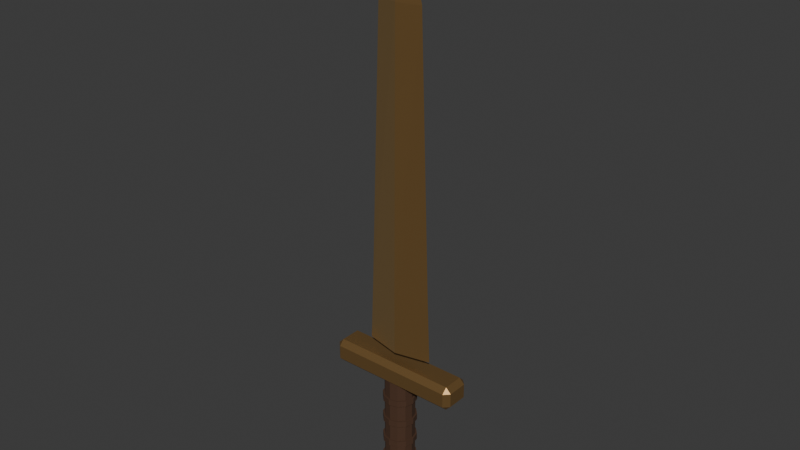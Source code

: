 # Source: bronze_sword.blend  (saved by Blender 5.2.45; exported with 4.5.12 LTS)
import bpy
from mathutils import Matrix  # noqa: F401  (used for matrix-valued properties, if any)

bpy.ops.wm.read_factory_settings(use_empty=True)
scene = bpy.context.scene
scene.name = 'Scene'

# ---- collections
col_collection = bpy.data.collections.new('Collection'); scene.collection.children.link(col_collection)

# ---- materials (node trees are filled in below, after node groups)
mat_bronze = bpy.data.materials.new('Bronze')
mat_bronzeedge = bpy.data.materials.new('BronzeEdge')
mat_brownleather = bpy.data.materials.new('BrownLeather')

# ---- material node trees
mat_bronze.use_nodes = True; mat_bronze.node_tree.nodes.clear()
_N = mat_bronze.node_tree.nodes; _L = mat_bronze.node_tree.links
n0 = _N.new('ShaderNodeBsdfPrincipled'); n0.name = 'Principled BSDF'; n0.location = (-200, 100)
n0.inputs[0].default_value = (0.34, 0.2, 0.075, 1.0)
n0.inputs[1].default_value = 0.7
n0.inputs[2].default_value = 0.38
n0.inputs[10].default_value = 0.005
n1 = _N.new('ShaderNodeOutputMaterial'); n1.name = 'Material Output'; n1.location = (200, 100)
_L.new(n0.outputs[0], n1.inputs[0])
n1.is_active_output = True
mat_bronzeedge.use_nodes = True; mat_bronzeedge.node_tree.nodes.clear()
_N = mat_bronzeedge.node_tree.nodes; _L = mat_bronzeedge.node_tree.links
n0 = _N.new('ShaderNodeBsdfPrincipled'); n0.name = 'Principled BSDF'; n0.location = (-200, 100)
n0.inputs[0].default_value = (0.52, 0.34, 0.15, 1.0)
n0.inputs[1].default_value = 0.75
n0.inputs[2].default_value = 0.3
n0.inputs[10].default_value = 0.005
n1 = _N.new('ShaderNodeOutputMaterial'); n1.name = 'Material Output'; n1.location = (200, 100)
_L.new(n0.outputs[0], n1.inputs[0])
n1.is_active_output = True
mat_brownleather.use_nodes = True; mat_brownleather.node_tree.nodes.clear()
_N = mat_brownleather.node_tree.nodes; _L = mat_brownleather.node_tree.links
n0 = _N.new('ShaderNodeBsdfPrincipled'); n0.name = 'Principled BSDF'; n0.location = (-200, 100)
n0.inputs[0].default_value = (0.065, 0.028, 0.012, 1.0)
n0.inputs[2].default_value = 0.88
n0.inputs[10].default_value = 0.005
n1 = _N.new('ShaderNodeOutputMaterial'); n1.name = 'Material Output'; n1.location = (200, 100)
_L.new(n0.outputs[0], n1.inputs[0])
n1.is_active_output = True

# ---- world
world_world = bpy.data.worlds.new('World'); scene.world = world_world
world_world.use_nodes = True; world_world.node_tree.nodes.clear()
_N = world_world.node_tree.nodes; _L = world_world.node_tree.links
n0 = _N.new('ShaderNodeOutputWorld'); n0.name = 'World Output'; n0.location = (200, 100)
n1 = _N.new('ShaderNodeBackground'); n1.name = 'Background'; n1.location = (-200, 100)
n1.inputs[0].default_value = (0.05088, 0.05088, 0.05088, 1.0)
_L.new(n1.outputs[0], n0.inputs[0])
n0.is_active_output = True
world_world.color = (0.05088, 0.05088, 0.05088)
world_world.sun_shadow_jitter_overblur = 0.0

# ---- meshes
me_bronzeblade = bpy.data.meshes.new('BronzeBlade')
me_bronzeblade.from_pydata([(0.04, 0.0, 0.05), (0.0, 0.009, 0.05), (-0.04, 0.0, 0.05), (0.0, -0.009, 0.05), (0.037, 0.0, 0.12), (0.0, 0.009, 0.12), (-0.037, 0.0, 0.12), (0.0, -0.009, 0.12), (0.026, 0.0, 0.43), (0.0, 0.007, 0.43), (-0.026, 0.0, 0.43), (0.0, -0.007, 0.43), (0.0, 0.0, 0.535), (-0.0715, -0.0115, 0.011), (-0.0715, -0.0175, 0.017), (-0.0775, -0.0115, 0.017), (-0.0715, -0.0175, 0.033), (-0.0715, -0.0115, 0.039), (-0.0775, -0.0115, 0.033), (-0.0715, 0.0115, 0.011), (-0.0775, 0.0115, 0.017), (-0.0715, 0.0175, 0.017), (-0.0715, 0.0115, 0.039), (-0.0715, 0.0175, 0.033), (-0.0775, 0.0115, 0.033), (0.0715, -0.0115, 0.011), (0.0775, -0.0115, 0.017), (0.0715, -0.0175, 0.017), (0.0715, -0.0115, 0.039), (0.0715, -0.0175, 0.033), (0.0775, -0.0115, 0.033), (0.0715, 0.0115, 0.011), (0.0715, 0.0175, 0.017), (0.0775, 0.0115, 0.017), (0.0715, 0.0115, 0.039), (0.0775, 0.0115, 0.033), (0.0715, 0.0175, 0.033), (0.0, 0.017, -0.105), (0.0, 0.017, 0.015), (0.0085, 0.01472, -0.105), (0.0085, 0.01472, 0.015), (0.01472, 0.0085, -0.105), (0.01472, 0.0085, 0.015), (0.017, 0.0, -0.105), (0.017, 0.0, 0.015), (0.01472, -0.0085, -0.105), (0.01472, -0.0085, 0.015), (0.0085, -0.01472, -0.105), (0.0085, -0.01472, 0.015), (0.0, -0.017, -0.105), (0.0, -0.017, 0.015), (-0.0085, -0.01472, -0.105), (-0.0085, -0.01472, 0.015), (-0.01472, -0.0085, -0.105), (-0.01472, -0.0085, 0.015), (-0.017, 0.0, -0.105), (-0.017, 0.0, 0.015), (-0.01472, 0.0085, -0.105), (-0.01472, 0.0085, 0.015), (-0.0085, 0.01472, -0.105), (-0.0085, 0.01472, 0.015), (0.0, 0.019, -0.0935), (0.0, 0.019, -0.0865), (0.0095, 0.01645, -0.0935), (0.0095, 0.01645, -0.0865), (0.01645, 0.0095, -0.0935), (0.01645, 0.0095, -0.0865), (0.019, 0.0, -0.0935), (0.019, 0.0, -0.0865), (0.01645, -0.0095, -0.0935), (0.01645, -0.0095, -0.0865), (0.0095, -0.01645, -0.0935), (0.0095, -0.01645, -0.0865), (0.0, -0.019, -0.0935), (0.0, -0.019, -0.0865), (-0.0095, -0.01645, -0.0935), (-0.0095, -0.01645, -0.0865), (-0.01645, -0.0095, -0.0935), (-0.01645, -0.0095, -0.0865), (-0.019, 0.0, -0.0935), (-0.019, 0.0, -0.0865), (-0.01645, 0.0095, -0.0935), (-0.01645, 0.0095, -0.0865), (-0.0095, 0.01645, -0.0935), (-0.0095, 0.01645, -0.0865), (0.0, 0.019, -0.0665), (0.0, 0.019, -0.0595), (0.0095, 0.01645, -0.0665), (0.0095, 0.01645, -0.0595), (0.01645, 0.0095, -0.0665), (0.01645, 0.0095, -0.0595), (0.019, 0.0, -0.0665), (0.019, 0.0, -0.0595), (0.01645, -0.0095, -0.0665), (0.01645, -0.0095, -0.0595), (0.0095, -0.01645, -0.0665), (0.0095, -0.01645, -0.0595), (0.0, -0.019, -0.0665), (0.0, -0.019, -0.0595), (-0.0095, -0.01645, -0.0665), (-0.0095, -0.01645, -0.0595), (-0.01645, -0.0095, -0.0665), (-0.01645, -0.0095, -0.0595), (-0.019, 0.0, -0.0665), (-0.019, 0.0, -0.0595), (-0.01645, 0.0095, -0.0665), (-0.01645, 0.0095, -0.0595), (-0.0095, 0.01645, -0.0665), (-0.0095, 0.01645, -0.0595), (0.0, 0.019, -0.0395), (0.0, 0.019, -0.0325), (0.0095, 0.01645, -0.0395), (0.0095, 0.01645, -0.0325), (0.01645, 0.0095, -0.0395), (0.01645, 0.0095, -0.0325), (0.019, 0.0, -0.0395), (0.019, 0.0, -0.0325), (0.01645, -0.0095, -0.0395), (0.01645, -0.0095, -0.0325), (0.0095, -0.01645, -0.0395), (0.0095, -0.01645, -0.0325), (0.0, -0.019, -0.0395), (0.0, -0.019, -0.0325), (-0.0095, -0.01645, -0.0395), (-0.0095, -0.01645, -0.0325), (-0.01645, -0.0095, -0.0395), (-0.01645, -0.0095, -0.0325), (-0.019, 0.0, -0.0395), (-0.019, 0.0, -0.0325), (-0.01645, 0.0095, -0.0395), (-0.01645, 0.0095, -0.0325), (-0.0095, 0.01645, -0.0395), (-0.0095, 0.01645, -0.0325), (0.0, 0.019, -0.0125), (0.0, 0.019, -0.0055), (0.0095, 0.01645, -0.0125), (0.0095, 0.01645, -0.0055), (0.01645, 0.0095, -0.0125), (0.01645, 0.0095, -0.0055), (0.019, 0.0, -0.0125), (0.019, 0.0, -0.0055), (0.01645, -0.0095, -0.0125), (0.01645, -0.0095, -0.0055), (0.0095, -0.01645, -0.0125), (0.0095, -0.01645, -0.0055), (0.0, -0.019, -0.0125), (0.0, -0.019, -0.0055), (-0.0095, -0.01645, -0.0125), (-0.0095, -0.01645, -0.0055), (-0.01645, -0.0095, -0.0125), (-0.01645, -0.0095, -0.0055), (-0.019, 0.0, -0.0125), (-0.019, 0.0, -0.0055), (-0.01645, 0.0095, -0.0125), (-0.01645, 0.0095, -0.0055), (-0.0095, 0.01645, -0.0125), (-0.0095, 0.01645, -0.0055), (-0.016, -0.011, -0.1365), (-0.016, -0.018, -0.1295), (-0.023, -0.011, -0.1295), (-0.016, -0.018, -0.1085), (-0.016, -0.011, -0.1015), (-0.023, -0.011, -0.1085), (-0.016, 0.011, -0.1365), (-0.023, 0.011, -0.1295), (-0.016, 0.018, -0.1295), (-0.016, 0.011, -0.1015), (-0.016, 0.018, -0.1085), (-0.023, 0.011, -0.1085), (0.016, -0.011, -0.1365), (0.023, -0.011, -0.1295), (0.016, -0.018, -0.1295), (0.016, -0.011, -0.1015), (0.016, -0.018, -0.1085), (0.023, -0.011, -0.1085), (0.016, 0.011, -0.1365), (0.016, 0.018, -0.1295), (0.023, 0.011, -0.1295), (0.016, 0.011, -0.1015), (0.023, 0.011, -0.1085), (0.016, 0.018, -0.1085)], [], [(3, 2, 1, 0), (0, 1, 5, 4), (1, 2, 6, 5), (2, 3, 7, 6), (3, 0, 4, 7), (4, 5, 9, 8), (5, 6, 10, 9), (6, 7, 11, 10), (7, 4, 8, 11), (8, 9, 12), (9, 10, 12), (10, 11, 12), (11, 8, 12), (13, 14, 15), (16, 17, 18), (19, 20, 21), (22, 23, 24), (25, 26, 27), (28, 29, 30), (31, 32, 33), (34, 35, 36), (19, 13, 15, 20), (14, 16, 18, 15), (17, 22, 24, 18), (23, 21, 20, 24), (31, 19, 21, 32), (22, 34, 36, 23), (35, 33, 32, 36), (25, 31, 33, 26), (34, 28, 30, 35), (29, 27, 26, 30), (13, 25, 27, 14), (28, 17, 16, 29), (19, 31, 25, 13), (15, 18, 24, 20), (27, 29, 16, 14), (34, 22, 17, 28), (21, 23, 36, 32), (33, 35, 30, 26), (37, 38, 40, 39), (39, 40, 42, 41), (41, 42, 44, 43), (43, 44, 46, 45), (45, 46, 48, 47), (47, 48, 50, 49), (49, 50, 52, 51), (51, 52, 54, 53), (53, 54, 56, 55), (55, 56, 58, 57), (40, 38, 60, 58, 56, 54, 52, 50, 48, 46, 44, 42), (57, 58, 60, 59), (59, 60, 38, 37), (37, 39, 41, 43, 45, 47, 49, 51, 53, 55, 57, 59), (61, 62, 64, 63), (63, 64, 66, 65), (65, 66, 68, 67), (67, 68, 70, 69), (69, 70, 72, 71), (71, 72, 74, 73), (73, 74, 76, 75), (75, 76, 78, 77), (77, 78, 80, 79), (79, 80, 82, 81), (64, 62, 84, 82, 80, 78, 76, 74, 72, 70, 68, 66), (81, 82, 84, 83), (83, 84, 62, 61), (61, 63, 65, 67, 69, 71, 73, 75, 77, 79, 81, 83), (85, 86, 88, 87), (87, 88, 90, 89), (89, 90, 92, 91), (91, 92, 94, 93), (93, 94, 96, 95), (95, 96, 98, 97), (97, 98, 100, 99), (99, 100, 102, 101), (101, 102, 104, 103), (103, 104, 106, 105), (88, 86, 108, 106, 104, 102, 100, 98, 96, 94, 92, 90), (105, 106, 108, 107), (107, 108, 86, 85), (85, 87, 89, 91, 93, 95, 97, 99, 101, 103, 105, 107), (109, 110, 112, 111), (111, 112, 114, 113), (113, 114, 116, 115), (115, 116, 118, 117), (117, 118, 120, 119), (119, 120, 122, 121), (121, 122, 124, 123), (123, 124, 126, 125), (125, 126, 128, 127), (127, 128, 130, 129), (112, 110, 132, 130, 128, 126, 124, 122, 120, 118, 116, 114), (129, 130, 132, 131), (131, 132, 110, 109), (109, 111, 113, 115, 117, 119, 121, 123, 125, 127, 129, 131), (133, 134, 136, 135), (135, 136, 138, 137), (137, 138, 140, 139), (139, 140, 142, 141), (141, 142, 144, 143), (143, 144, 146, 145), (145, 146, 148, 147), (147, 148, 150, 149), (149, 150, 152, 151), (151, 152, 154, 153), (136, 134, 156, 154, 152, 150, 148, 146, 144, 142, 140, 138), (153, 154, 156, 155), (155, 156, 134, 133), (133, 135, 137, 139, 141, 143, 145, 147, 149, 151, 153, 155), (157, 158, 159), (160, 161, 162), (163, 164, 165), (166, 167, 168), (169, 170, 171), (172, 173, 174), (175, 176, 177), (178, 179, 180), (163, 157, 159, 164), (158, 160, 162, 159), (161, 166, 168, 162), (167, 165, 164, 168), (175, 163, 165, 176), (166, 178, 180, 167), (179, 177, 176, 180), (169, 175, 177, 170), (178, 172, 174, 179), (173, 171, 170, 174), (157, 169, 171, 158), (172, 161, 160, 173), (163, 175, 169, 157), (159, 162, 168, 164), (171, 173, 160, 158), (178, 166, 161, 172), (165, 167, 180, 176), (177, 179, 174, 170)])
me_bronzeblade.polygons.foreach_set('material_index', [0, 1, 0, 1, 0, 1, 0, 1, 0, 1, 0, 1, 0, 0, 0, 0, 0, 0, 0, 0, 0, 0, 0, 0, 0, 0, 0, 0, 0, 0, 0, 0, 0, 0, 0, 0, 0, 0, 0, 2, 2, 2, 2, 2, 2, 2, 2, 2, 2, 2, 2, 2, 2, 2, 2, 2, 2, 2, 2, 2, 2, 2, 2, 2, 2, 2, 2, 2, 2, 2, 2, 2, 2, 2, 2, 2, 2, 2, 2, 2, 2, 2, 2, 2, 2, 2, 2, 2, 2, 2, 2, 2, 2, 2, 2, 2, 2, 2, 2, 2, 2, 2, 2, 2, 2, 2, 2, 2, 2, 0, 0, 0, 0, 0, 0, 0, 0, 0, 0, 0, 0, 0, 0, 0, 0, 0, 0, 0, 0, 0, 0, 0, 0, 0, 0])
_uv = me_bronzeblade.uv_layers.new(name='UVMap')
_uv.uv.foreach_set('vector', [0.546, 0.8149, 0.546, 0.8982, 0.5103, 0.8229, 0.5103, 0.7396, 0.3391, 0.9926, 0.2637, 0.9928, 0.2637, 0.8506, 0.3331, 0.8503, 0.2637, 0.9928, 0.1804, 0.9928, 0.1863, 0.8506, 0.2637, 0.8506, 0.1659, 0.9926, 0.09052, 0.9928, 0.09051, 0.8506, 0.16, 0.8503, 0.09052, 0.9928, 0.007207, 0.9928, 0.01316, 0.8506, 0.09051, 0.8506, 0.3331, 0.8503, 0.2637, 0.8506, 0.2628, 0.2206, 0.3113, 0.2205, 0.2637, 0.8506, 0.1863, 0.8506, 0.2081, 0.2206, 0.2628, 0.2206, 0.16, 0.8503, 0.09051, 0.8506, 0.08962, 0.2206, 0.1381, 0.2205, 0.09051, 0.8506, 0.01316, 0.8506, 0.03496, 0.2206, 0.08962, 0.2206, 0.3113, 0.2205, 0.2628, 0.2206, 0.2597, 0.007207, 0.2628, 0.2206, 0.2081, 0.2206, 0.2597, 0.007207, 0.1381, 0.2205, 0.08962, 0.2206, 0.08655, 0.007207, 0.08962, 0.2206, 0.03496, 0.2206, 0.08655, 0.007207, 0.6869, 0.2711, 0.6991, 0.2594, 0.6991, 0.2746, 0.7316, 0.2594, 0.7438, 0.2711, 0.7316, 0.2746, 0.3535, 0.6778, 0.3657, 0.6659, 0.3656, 0.6805, 0.4104, 0.6778, 0.3981, 0.6805, 0.3982, 0.6659, 0.439, 0.01911, 0.4512, 0.007207, 0.4511, 0.02174, 0.4959, 0.01911, 0.4837, 0.02174, 0.4837, 0.007207, 0.6869, 0.3455, 0.6991, 0.3338, 0.6991, 0.349, 0.7438, 0.3455, 0.7316, 0.349, 0.7316, 0.3338, 0.4124, 0.0194, 0.3657, 0.0194, 0.3657, 0.007207, 0.4124, 0.007207, 0.6991, 0.2594, 0.7316, 0.2594, 0.7316, 0.2746, 0.6991, 0.2746, 0.3657, 0.6393, 0.4124, 0.6393, 0.4124, 0.6515, 0.3657, 0.6515, 0.3981, 0.6805, 0.3656, 0.6805, 0.3657, 0.6659, 0.3982, 0.6659, 0.4124, 0.31, 0.4124, 0.0194, 0.4246, 0.0194, 0.4246, 0.31, 0.4124, 0.6393, 0.4124, 0.3488, 0.4246, 0.3488, 0.4246, 0.6393, 0.7316, 0.349, 0.6991, 0.349, 0.6991, 0.3338, 0.7316, 0.3338, 0.3657, 0.31, 0.4124, 0.31, 0.4124, 0.3222, 0.3657, 0.3222, 0.4124, 0.3488, 0.3657, 0.3488, 0.3657, 0.3366, 0.4124, 0.3366, 0.4837, 0.02174, 0.4511, 0.02174, 0.4512, 0.007207, 0.4837, 0.007207, 0.3657, 0.0194, 0.3657, 0.31, 0.3535, 0.31, 0.3535, 0.0194, 0.3657, 0.3488, 0.3657, 0.6393, 0.3535, 0.6393, 0.3535, 0.3488, 0.4124, 0.0194, 0.4124, 0.31, 0.3657, 0.31, 0.3657, 0.0194, 0.6991, 0.2746, 0.7316, 0.2746, 0.7316, 0.3194, 0.6991, 0.3194, 0.4511, 0.02174, 0.4837, 0.02174, 0.4841, 0.3055, 0.4516, 0.3055, 0.4124, 0.3488, 0.4124, 0.6393, 0.3657, 0.6393, 0.3657, 0.3488, 0.3656, 0.6805, 0.3981, 0.6805, 0.3985, 0.9642, 0.366, 0.9642, 0.6991, 0.349, 0.7316, 0.349, 0.7316, 0.3937, 0.6991, 0.3937, 0.5433, 0.2511, 0.5433, 0.007277, 0.5591, 0.007222, 0.5591, 0.251, 0.439, 0.5637, 0.439, 0.3199, 0.4548, 0.3199, 0.4548, 0.5637, 0.4548, 0.5637, 0.4548, 0.3199, 0.4726, 0.3199, 0.4726, 0.5637, 0.4726, 0.5637, 0.4726, 0.3199, 0.4879, 0.3199, 0.4879, 0.5637, 0.5103, 0.5093, 0.5103, 0.2655, 0.5254, 0.2656, 0.5254, 0.5094, 0.5254, 0.5094, 0.5254, 0.2656, 0.5433, 0.2656, 0.5433, 0.5094, 0.5433, 0.5094, 0.5433, 0.2656, 0.5591, 0.2655, 0.5591, 0.5094, 0.439, 0.822, 0.439, 0.5781, 0.4548, 0.5781, 0.4548, 0.822, 0.4548, 0.822, 0.4548, 0.5781, 0.4726, 0.5781, 0.4726, 0.822, 0.4726, 0.822, 0.4726, 0.5781, 0.4879, 0.5781, 0.4879, 0.822, 0.6223, 0.9756, 0.6068, 0.9667, 0.5979, 0.9512, 0.5979, 0.9333, 0.6068, 0.9179, 0.6223, 0.9089, 0.6402, 0.9089, 0.6557, 0.9179, 0.6646, 0.9333, 0.6646, 0.9512, 0.6557, 0.9667, 0.6402, 0.9756, 0.5103, 0.251, 0.5103, 0.007207, 0.5254, 0.007271, 0.5254, 0.2511, 0.5254, 0.2511, 0.5254, 0.007271, 0.5433, 0.007277, 0.5433, 0.2511, 0.6958, 0.065, 0.6869, 0.04951, 0.6869, 0.03163, 0.6958, 0.01615, 0.7113, 0.007207, 0.7292, 0.007207, 0.7447, 0.01615, 0.7536, 0.03163, 0.7536, 0.04951, 0.7447, 0.065, 0.7292, 0.07394, 0.7113, 0.07394, 0.6869, 0.445, 0.7011, 0.445, 0.7012, 0.4627, 0.687, 0.4627, 0.7823, 0.1998, 0.768, 0.1998, 0.768, 0.1822, 0.7823, 0.1822, 0.7823, 0.1822, 0.768, 0.1822, 0.768, 0.1622, 0.7823, 0.1622, 0.7823, 0.1622, 0.768, 0.1622, 0.768, 0.1452, 0.7823, 0.1452, 0.687, 0.4771, 0.7012, 0.4771, 0.7011, 0.494, 0.6869, 0.494, 0.6869, 0.494, 0.7011, 0.494, 0.7011, 0.5139, 0.6869, 0.5139, 0.6869, 0.5139, 0.7011, 0.5139, 0.7012, 0.5317, 0.687, 0.5317, 0.7823, 0.2688, 0.768, 0.2688, 0.768, 0.2512, 0.7823, 0.2512, 0.7823, 0.2512, 0.768, 0.2512, 0.768, 0.2312, 0.7823, 0.2312, 0.7823, 0.2312, 0.768, 0.2312, 0.768, 0.2142, 0.7823, 0.2142, 0.6079, 0.2615, 0.5979, 0.2442, 0.5979, 0.2242, 0.6079, 0.2069, 0.6252, 0.1969, 0.6452, 0.1969, 0.6625, 0.2069, 0.6725, 0.2242, 0.6725, 0.2442, 0.6625, 0.2615, 0.6452, 0.2715, 0.6252, 0.2715, 0.687, 0.4082, 0.7012, 0.4082, 0.7011, 0.425, 0.6869, 0.425, 0.6869, 0.425, 0.7011, 0.425, 0.7011, 0.445, 0.6869, 0.445, 0.5979, 0.3332, 0.5979, 0.3132, 0.6079, 0.2959, 0.6252, 0.2859, 0.6452, 0.2859, 0.6625, 0.2959, 0.6725, 0.3132, 0.6725, 0.3332, 0.6625, 0.3505, 0.6452, 0.3605, 0.6252, 0.3605, 0.6079, 0.3505, 0.6869, 0.6519, 0.7011, 0.6519, 0.7012, 0.6696, 0.687, 0.6696, 0.7823, 0.3378, 0.768, 0.3378, 0.768, 0.3202, 0.7823, 0.3202, 0.7823, 0.3202, 0.768, 0.3202, 0.768, 0.3002, 0.7823, 0.3002, 0.7823, 0.3002, 0.768, 0.3002, 0.768, 0.2832, 0.7823, 0.2832, 0.687, 0.5461, 0.7012, 0.5461, 0.7011, 0.5629, 0.6869, 0.5629, 0.6869, 0.5629, 0.7011, 0.5629, 0.7011, 0.5829, 0.6869, 0.5829, 0.6869, 0.5829, 0.7011, 0.5829, 0.7012, 0.6006, 0.687, 0.6006, 0.7823, 0.4067, 0.768, 0.4067, 0.768, 0.3892, 0.7823, 0.3892, 0.7823, 0.3892, 0.768, 0.3892, 0.768, 0.3692, 0.7823, 0.3692, 0.7823, 0.3692, 0.768, 0.3692, 0.768, 0.3522, 0.7823, 0.3522, 0.6079, 0.4395, 0.5979, 0.4222, 0.5979, 0.4022, 0.6079, 0.3849, 0.6252, 0.3749, 0.6452, 0.3749, 0.6625, 0.3849, 0.6725, 0.4022, 0.6725, 0.4222, 0.6625, 0.4395, 0.6452, 0.4495, 0.6252, 0.4495, 0.687, 0.615, 0.7012, 0.615, 0.7011, 0.6319, 0.6869, 0.6319, 0.6869, 0.6319, 0.7011, 0.6319, 0.7011, 0.6519, 0.6869, 0.6519, 0.5979, 0.5112, 0.5979, 0.4912, 0.6079, 0.4739, 0.6252, 0.4639, 0.6452, 0.4639, 0.6625, 0.4739, 0.6725, 0.4912, 0.6725, 0.5112, 0.6625, 0.5285, 0.6452, 0.5385, 0.6252, 0.5385, 0.6079, 0.5285, 0.6869, 0.9277, 0.7011, 0.9277, 0.7012, 0.9454, 0.687, 0.9454, 0.7823, 0.4757, 0.768, 0.4757, 0.768, 0.4582, 0.7823, 0.4582, 0.7823, 0.4582, 0.768, 0.4582, 0.768, 0.4382, 0.7823, 0.4382, 0.7823, 0.4382, 0.768, 0.4382, 0.768, 0.4212, 0.7823, 0.4212, 0.687, 0.753, 0.7012, 0.753, 0.7011, 0.7698, 0.6869, 0.7698, 0.6869, 0.7698, 0.7011, 0.7698, 0.7011, 0.7898, 0.6869, 0.7898, 0.6869, 0.7898, 0.7011, 0.7898, 0.7012, 0.8075, 0.687, 0.8075, 0.7823, 0.5447, 0.768, 0.5447, 0.768, 0.5271, 0.7823, 0.5271, 0.7823, 0.5271, 0.768, 0.5271, 0.768, 0.5072, 0.7823, 0.5072, 0.7823, 0.5072, 0.768, 0.5072, 0.768, 0.4901, 0.7823, 0.4901, 0.6079, 0.6175, 0.5979, 0.6002, 0.5979, 0.5802, 0.6079, 0.5629, 0.6252, 0.5529, 0.6452, 0.5529, 0.6625, 0.5629, 0.6725, 0.5802, 0.6725, 0.6002, 0.6625, 0.6175, 0.6452, 0.6275, 0.6252, 0.6275, 0.687, 0.8909, 0.7012, 0.8909, 0.7011, 0.9077, 0.6869, 0.9077, 0.6869, 0.9077, 0.7011, 0.9077, 0.7011, 0.9277, 0.6869, 0.9277, 0.5979, 0.6892, 0.5979, 0.6692, 0.6079, 0.6519, 0.6252, 0.6419, 0.6452, 0.6419, 0.6625, 0.6519, 0.6725, 0.6692, 0.6725, 0.6892, 0.6625, 0.7065, 0.6452, 0.7165, 0.6252, 0.7165, 0.6079, 0.7065, 0.6869, 0.7208, 0.7011, 0.7208, 0.7012, 0.7386, 0.687, 0.7386, 0.7823, 0.06178, 0.768, 0.06178, 0.768, 0.04421, 0.7823, 0.04421, 0.7823, 0.04421, 0.768, 0.04421, 0.768, 0.02423, 0.7823, 0.02423, 0.7823, 0.02423, 0.768, 0.02423, 0.768, 0.007207, 0.7823, 0.007207, 0.687, 0.8219, 0.7012, 0.8219, 0.7011, 0.8388, 0.6869, 0.8388, 0.6869, 0.8388, 0.7011, 0.8388, 0.7011, 0.8587, 0.6869, 0.8587, 0.6869, 0.8587, 0.7011, 0.8587, 0.7012, 0.8765, 0.687, 0.8765, 0.7823, 0.1308, 0.768, 0.1308, 0.768, 0.1132, 0.7823, 0.1132, 0.7823, 0.1132, 0.768, 0.1132, 0.768, 0.09322, 0.7823, 0.09322, 0.7823, 0.09322, 0.768, 0.09322, 0.768, 0.0762, 0.7823, 0.0762, 0.6079, 0.7955, 0.5979, 0.7782, 0.5979, 0.7582, 0.6079, 0.7409, 0.6252, 0.7309, 0.6452, 0.7309, 0.6625, 0.7409, 0.6725, 0.7582, 0.6725, 0.7782, 0.6625, 0.7955, 0.6452, 0.8055, 0.6252, 0.8055, 0.687, 0.684, 0.7012, 0.684, 0.7011, 0.7009, 0.6869, 0.7009, 0.6869, 0.7009, 0.7011, 0.7009, 0.7011, 0.7208, 0.6869, 0.7208, 0.5979, 0.8672, 0.5979, 0.8472, 0.6079, 0.8299, 0.6252, 0.8199, 0.6452, 0.8199, 0.6625, 0.8299, 0.6725, 0.8472, 0.6725, 0.8672, 0.6625, 0.8845, 0.6452, 0.8945, 0.6252, 0.8945, 0.6079, 0.8845, 0.7005, 0.1595, 0.6869, 0.1452, 0.7046, 0.1452, 0.6869, 0.1026, 0.7005, 0.08835, 0.7046, 0.1026, 0.5979, 0.0211, 0.6121, 0.007207, 0.612, 0.02416, 0.669, 0.0211, 0.6547, 0.02416, 0.6548, 0.007207, 0.5979, 0.116, 0.6121, 0.1021, 0.612, 0.119, 0.669, 0.116, 0.6547, 0.119, 0.6548, 0.1021, 0.7005, 0.245, 0.6869, 0.2308, 0.7046, 0.2308, 0.7005, 0.1739, 0.7046, 0.1881, 0.6869, 0.1881, 0.5693, 0.5381, 0.5246, 0.5381, 0.5246, 0.5238, 0.5693, 0.5238, 0.6869, 0.1452, 0.6869, 0.1026, 0.7046, 0.1026, 0.7046, 0.1452, 0.5246, 0.711, 0.5693, 0.711, 0.5693, 0.7252, 0.5246, 0.7252, 0.6547, 0.02416, 0.612, 0.02416, 0.6121, 0.007207, 0.6548, 0.007207, 0.5693, 0.6031, 0.5693, 0.5381, 0.5835, 0.5381, 0.5835, 0.6031, 0.5693, 0.711, 0.5693, 0.6459, 0.5835, 0.6459, 0.5835, 0.711, 0.7046, 0.1881, 0.7046, 0.2308, 0.6869, 0.2308, 0.6869, 0.1881, 0.5246, 0.6031, 0.5693, 0.6031, 0.5693, 0.6173, 0.5246, 0.6173, 0.5693, 0.6459, 0.5246, 0.6459, 0.5246, 0.6317, 0.5693, 0.6317, 0.6547, 0.119, 0.612, 0.119, 0.6121, 0.1021, 0.6548, 0.1021, 0.5246, 0.5381, 0.5246, 0.6031, 0.5103, 0.6031, 0.5103, 0.5381, 0.5246, 0.6459, 0.5246, 0.711, 0.5103, 0.711, 0.5103, 0.6459, 0.5693, 0.5381, 0.5693, 0.6031, 0.5246, 0.6031, 0.5246, 0.5381, 0.7046, 0.1452, 0.7046, 0.1026, 0.7474, 0.1026, 0.7474, 0.1452, 0.612, 0.119, 0.6547, 0.119, 0.6548, 0.1825, 0.6121, 0.1825, 0.5693, 0.6459, 0.5693, 0.711, 0.5246, 0.711, 0.5246, 0.6459, 0.612, 0.02416, 0.6547, 0.02416, 0.6548, 0.08766, 0.6121, 0.08766, 0.7046, 0.2308, 0.7046, 0.1881, 0.7474, 0.1881, 0.7474, 0.2308])
me_bronzeblade.materials.append(mat_bronze)
me_bronzeblade.materials.append(mat_bronzeedge)
me_bronzeblade.materials.append(mat_brownleather)
me_bronzeblade.update()

# ---- objects
ob_bronzeswordmesh = bpy.data.objects.new('BronzeSwordMesh', me_bronzeblade)
ob_bronzesword = bpy.data.objects.new('BronzeSword', None)
ob_griporigin = bpy.data.objects.new('GripOrigin', None)
ob_bladeroot = bpy.data.objects.new('BladeRoot', None)
ob_tip = bpy.data.objects.new('Tip', None)

# ---- transforms, parenting, visibility, modifiers, constraints
ob_bronzeswordmesh.parent = ob_bronzesword
ob_bronzeswordmesh.location = (0.0, 0.0, 0.0)
ob_bronzesword.location = (0.0, 0.0, 0.0)
ob_griporigin.parent = ob_bronzesword
ob_griporigin.location = (0.0, 0.0, 0.0)
ob_bladeroot.parent = ob_bronzesword
ob_bladeroot.location = (0.0, 0.0, 0.12)
ob_tip.parent = ob_bronzesword
ob_tip.location = (0.0, 0.0, 0.535)

# ---- collection membership
scene.collection.objects.link(ob_bronzeswordmesh)
scene.collection.objects.link(ob_bronzesword)
scene.collection.objects.link(ob_griporigin)
scene.collection.objects.link(ob_bladeroot)
scene.collection.objects.link(ob_tip)

# ---- scene / render settings (as saved in the file)
scene.frame_start = 1; scene.frame_end = 250; scene.frame_set(1)
scene.render.engine = 'BLENDER_EEVEE_NEXT'
scene.render.bake_bias = 0.0
scene.render.bake_samples = 0
scene.render.compositor_device = 'GPU'
scene.eevee.use_volume_custom_range = False
scene.eevee.fast_gi_thickness_near = 0.1
scene.eevee.fast_gi_thickness_far = 0.0
scene.eevee.ray_tracing_options.screen_trace_thickness = 0.1
bpy.context.view_layer.update()

# ---- added for rendering (the .blend has no active camera and no usable light): camera, sun
cam_auto = bpy.data.cameras.new('AutoCamera')
cam_auto.lens = 50.0
cam_auto.sensor_width = 36.0
cam_auto.clip_end = 1000.0
ob_auto_camera = bpy.data.objects.new('AutoCamera', cam_auto)
scene.collection.objects.link(ob_auto_camera)
ob_auto_camera.location = (0.638593, -0.766312, 0.710125)
ob_auto_camera.rotation_euler = (1.09748, -7.21219e-08, 0.694738)
scene.camera = ob_auto_camera
light_auto_sun = bpy.data.lights.new('AutoSun', 'SUN')
light_auto_sun.energy = 3.0
light_auto_sun.angle = 0.0523599
ob_auto_sun = bpy.data.objects.new('AutoSun', light_auto_sun)
scene.collection.objects.link(ob_auto_sun)
ob_auto_sun.rotation_euler = (0.872665, 0.174533, 0.523599)
bpy.context.view_layer.update()
